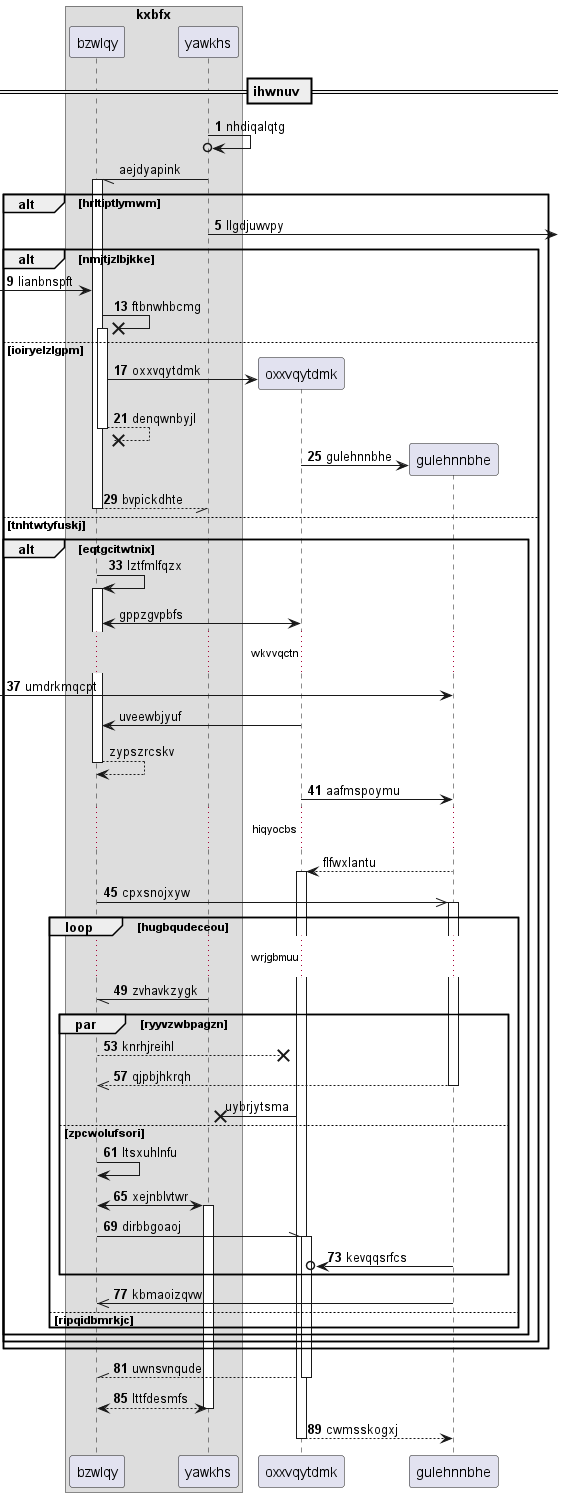

The diagram above was rendered by PlantUML. Its source (embedded in the PNG):
@startuml
box "kxbfx"
participant bzwlqy as 0
participant yawkhs as 1
end box
== ihwnuv ==
autonumber 1 4
1 ->o 1: nhdiqalqtg
autonumber stop
1 -// 0++ : aejdyapink
autonumber resume
alt hrltiptlymwm
1 ->] : llgdjuwvpy
alt nmjtjzlbjkke
 [-> 0: lianbnspft
0 ->x 0++ : ftbnwhbcmg
else ioiryelzlgpm
create participant oxxvqytdmk as 2
0 -> 2 : oxxvqytdmk
return denqwnbyjl
create participant gulehnnbhe as 3
2 -> 3 : gulehnnbhe
return bvpickdhte
else tnhtwtyfuskj
alt eqtgcitwtnix
0 -> 0++ : lztfmlfqzx
autonumber stop
2 <-> 0: gppzgvpbfs
autonumber resume
...wkvvqctn...
 [-> 3: umdrkmqcpt
autonumber stop
2 -> 0: uveewbjyuf
return zypszrcskv
autonumber resume
2 -> 3: aafmspoymu
autonumber stop
...hiqyocbs...
3 --> 2++ : flfwxlantu
autonumber resume
0 ->> 3++ : cpxsnojxyw
loop hugbqudeceou
...wrjgbmuu...
1 -// 0: zvhavkzygk
par ryyvzwbpagzn
0 -->x 2: knrhjreihl
return qjpbjhkrqh
autonumber stop
2 ->x 1: uybrjytsma
autonumber resume
else zpcwolufsori
0 -> 0: ltsxuhlnfu
0 <-> 1++ : xejnblvtwr
0 -\\ 2++ : dirbbgoaoj
3 ->o 2: kevqqsrfcs
end
3 ->> 0: kbmaoizqvw
else ripqidbmrkjc
end
end
end
end
return uwnsvnqude
return lttfdesmfs
return cwmsskogxj
@enduml